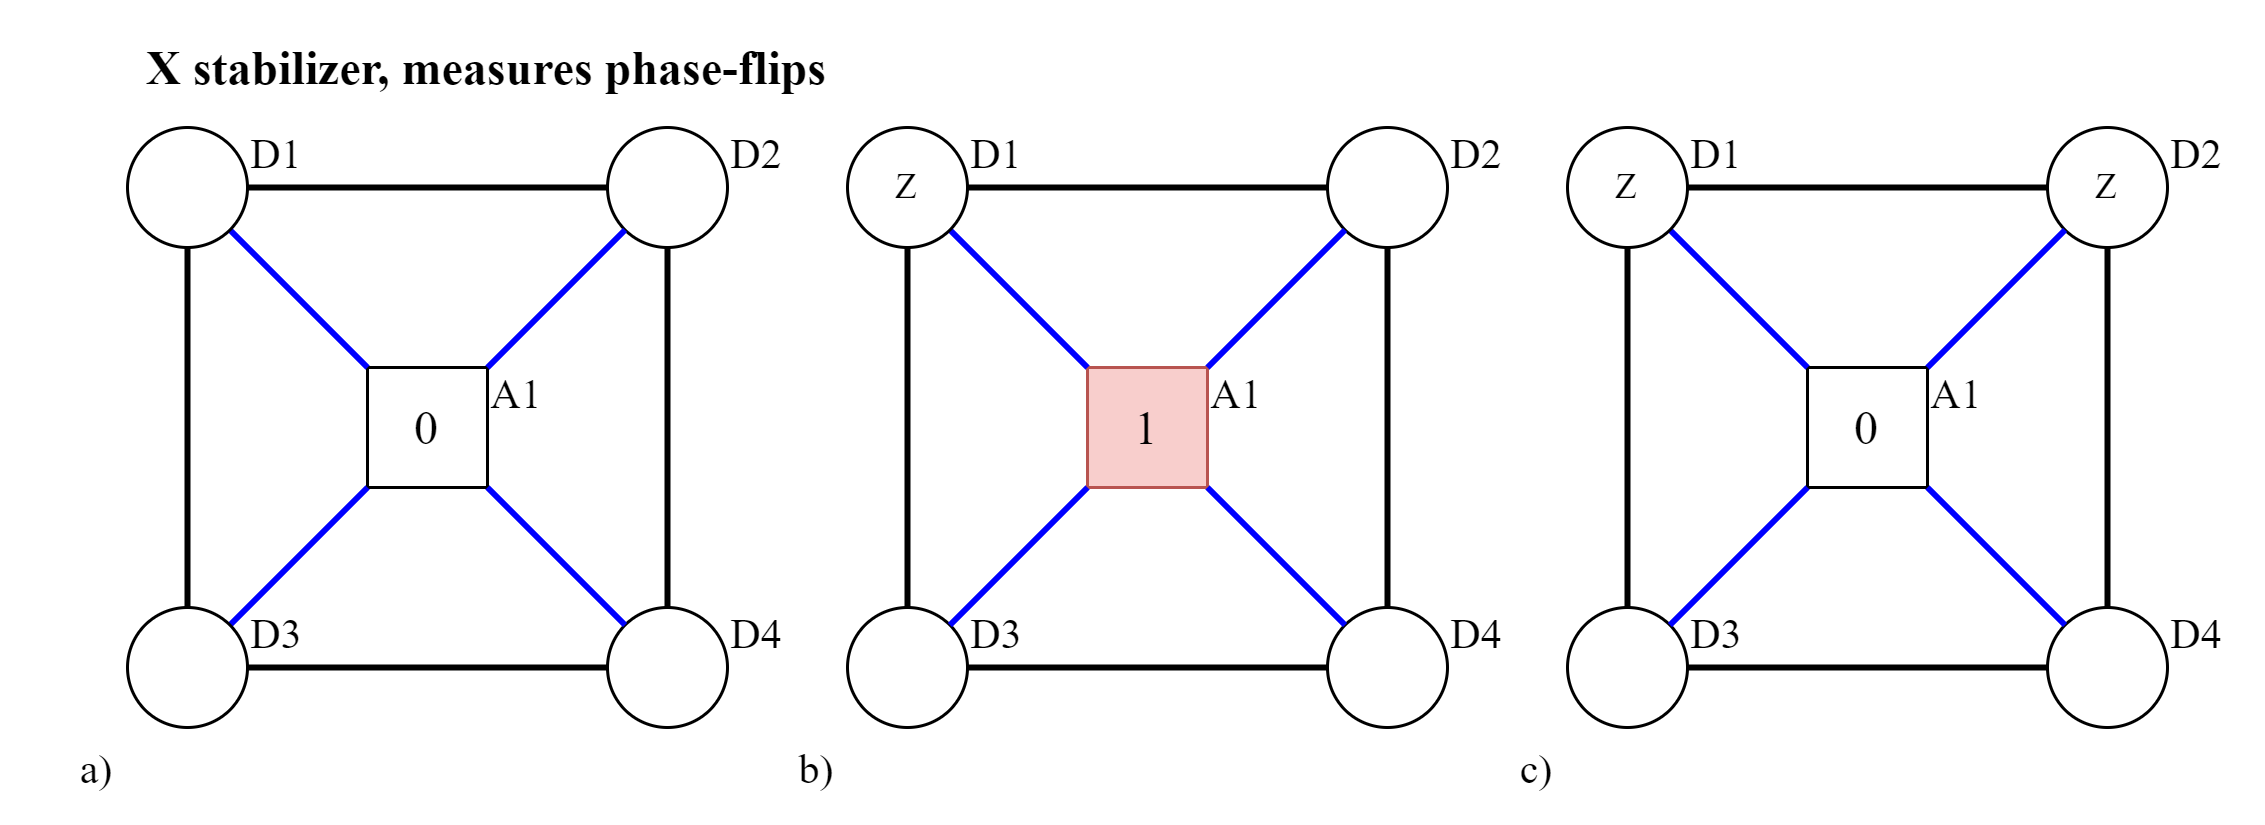

The diagram above was exported from draw.io. Its source (the exported page's mxGraphModel, read from the mxfile embedded in the PNG):
<mxGraphModel dx="1038" dy="641" grid="1" gridSize="10" guides="1" tooltips="1" connect="1" arrows="1" fold="1" page="1" pageScale="1" pageWidth="850" pageHeight="1100" math="0" shadow="0">
  <root>
    <mxCell id="0" />
    <mxCell id="1" parent="0" />
    <mxCell id="2" value="&lt;font style=&quot;font-size: 16px;&quot;&gt;0&lt;/font&gt;" style="rounded=0;whiteSpace=wrap;html=1;fontFamily=Times New Roman;" vertex="1" parent="1">
      <mxGeometry x="360" y="800" width="40" height="40" as="geometry" />
    </mxCell>
    <mxCell id="3" value="&lt;font style=&quot;font-size: 14px;&quot;&gt;A1&lt;/font&gt;" style="text;html=1;strokeColor=none;fillColor=none;align=center;verticalAlign=middle;whiteSpace=wrap;rounded=0;fontFamily=Times New Roman;" vertex="1" parent="1">
      <mxGeometry x="390" y="800" width="40" height="20" as="geometry" />
    </mxCell>
    <mxCell id="4" value="" style="group;fontFamily=Times New Roman;" vertex="1" connectable="0" parent="1">
      <mxGeometry x="440" y="880" width="80" height="70" as="geometry" />
    </mxCell>
    <mxCell id="5" value="" style="group" vertex="1" connectable="0" parent="4">
      <mxGeometry width="70" height="60" as="geometry" />
    </mxCell>
    <mxCell id="6" value="" style="ellipse;whiteSpace=wrap;html=1;aspect=fixed;fontFamily=Times New Roman;" vertex="1" parent="5">
      <mxGeometry width="40" height="40" as="geometry" />
    </mxCell>
    <mxCell id="7" value="&lt;font style=&quot;font-size: 14px;&quot;&gt;D4&lt;/font&gt;" style="text;html=1;strokeColor=none;fillColor=none;align=center;verticalAlign=middle;whiteSpace=wrap;rounded=0;fontFamily=Times New Roman;" vertex="1" parent="5">
      <mxGeometry x="30" width="40" height="20" as="geometry" />
    </mxCell>
    <mxCell id="8" value="" style="endArrow=none;html=1;rounded=0;fontFamily=Times New Roman;strokeWidth=2;strokeColor=#0000FF;entryX=0;entryY=1;entryDx=0;entryDy=0;" edge="1" source="51" target="2" parent="1">
      <mxGeometry width="50" height="50" relative="1" as="geometry">
        <mxPoint x="300" y="870" as="sourcePoint" />
        <mxPoint x="350" y="820" as="targetPoint" />
      </mxGeometry>
    </mxCell>
    <mxCell id="9" value="" style="endArrow=none;html=1;rounded=0;fontFamily=Times New Roman;strokeWidth=2;strokeColor=#0000FF;entryX=0;entryY=0;entryDx=0;entryDy=0;" edge="1" source="11" target="2" parent="1">
      <mxGeometry width="50" height="50" relative="1" as="geometry">
        <mxPoint x="323.1200000000001" y="895.5999999999999" as="sourcePoint" />
        <mxPoint x="370" y="850" as="targetPoint" />
      </mxGeometry>
    </mxCell>
    <mxCell id="10" value="&lt;font style=&quot;font-size: 14px;&quot;&gt;D1&lt;/font&gt;" style="text;html=1;strokeColor=none;fillColor=none;align=center;verticalAlign=middle;whiteSpace=wrap;rounded=0;fontFamily=Times New Roman;" vertex="1" parent="1">
      <mxGeometry x="310" y="720" width="40" height="20" as="geometry" />
    </mxCell>
    <mxCell id="11" value="" style="ellipse;whiteSpace=wrap;html=1;aspect=fixed;fontFamily=Times New Roman;" vertex="1" parent="1">
      <mxGeometry x="280" y="720" width="40" height="40" as="geometry" />
    </mxCell>
    <mxCell id="12" value="" style="ellipse;whiteSpace=wrap;html=1;aspect=fixed;fontFamily=Times New Roman;" vertex="1" parent="1">
      <mxGeometry x="440" y="720" width="40" height="40" as="geometry" />
    </mxCell>
    <mxCell id="13" value="&lt;font style=&quot;font-size: 14px;&quot;&gt;D2&lt;/font&gt;" style="text;html=1;strokeColor=none;fillColor=none;align=center;verticalAlign=middle;whiteSpace=wrap;rounded=0;fontFamily=Times New Roman;" vertex="1" parent="1">
      <mxGeometry x="470" y="720" width="40" height="20" as="geometry" />
    </mxCell>
    <mxCell id="14" value="" style="endArrow=none;html=1;rounded=0;fontFamily=Times New Roman;strokeWidth=2;strokeColor=#0000FF;exitX=1;exitY=0;exitDx=0;exitDy=0;" edge="1" source="2" target="12" parent="1">
      <mxGeometry width="50" height="50" relative="1" as="geometry">
        <mxPoint x="417.08956936891184" y="784.0046485574045" as="sourcePoint" />
        <mxPoint x="462.91999999999996" y="829.89" as="targetPoint" />
      </mxGeometry>
    </mxCell>
    <mxCell id="15" value="" style="endArrow=none;html=1;rounded=0;fontFamily=Times New Roman;strokeWidth=2;strokeColor=#0000FF;" edge="1" source="2" target="6" parent="1">
      <mxGeometry width="50" height="50" relative="1" as="geometry">
        <mxPoint x="410" y="810" as="sourcePoint" />
        <mxPoint x="455.83043063107925" y="764.1146485574133" as="targetPoint" />
      </mxGeometry>
    </mxCell>
    <mxCell id="16" value="&lt;font style=&quot;font-size: 16px;&quot;&gt;1&lt;/font&gt;" style="rounded=0;whiteSpace=wrap;html=1;fontFamily=Times New Roman;fillColor=#f8cecc;strokeColor=#b85450;" vertex="1" parent="1">
      <mxGeometry x="600" y="800" width="40" height="40" as="geometry" />
    </mxCell>
    <mxCell id="17" value="&lt;font style=&quot;font-size: 14px;&quot;&gt;A1&lt;/font&gt;" style="text;html=1;strokeColor=none;fillColor=none;align=center;verticalAlign=middle;whiteSpace=wrap;rounded=0;fontFamily=Times New Roman;" vertex="1" parent="1">
      <mxGeometry x="630" y="800" width="40" height="20" as="geometry" />
    </mxCell>
    <mxCell id="18" value="" style="group" vertex="1" connectable="0" parent="1">
      <mxGeometry x="680" y="880" width="100" height="70" as="geometry" />
    </mxCell>
    <mxCell id="19" value="" style="ellipse;whiteSpace=wrap;html=1;aspect=fixed;fontFamily=Times New Roman;" vertex="1" parent="18">
      <mxGeometry width="40" height="40" as="geometry" />
    </mxCell>
    <mxCell id="20" value="&lt;font style=&quot;font-size: 14px;&quot;&gt;D4&lt;/font&gt;" style="text;html=1;strokeColor=none;fillColor=none;align=center;verticalAlign=middle;whiteSpace=wrap;rounded=0;fontFamily=Times New Roman;" vertex="1" parent="18">
      <mxGeometry x="30" width="40" height="20" as="geometry" />
    </mxCell>
    <mxCell id="21" value="&lt;font style=&quot;font-size: 14px;&quot;&gt;a)&lt;/font&gt;" style="text;html=1;strokeColor=none;fillColor=none;align=center;verticalAlign=middle;whiteSpace=wrap;rounded=0;fontFamily=Times New Roman;" vertex="1" parent="18">
      <mxGeometry x="-440" y="40" width="60" height="30" as="geometry" />
    </mxCell>
    <mxCell id="22" value="&lt;font style=&quot;font-size: 14px;&quot;&gt;c)&lt;/font&gt;" style="text;html=1;strokeColor=none;fillColor=none;align=center;verticalAlign=middle;whiteSpace=wrap;rounded=0;fontFamily=Times New Roman;" vertex="1" parent="18">
      <mxGeometry x="40" y="40" width="60" height="30" as="geometry" />
    </mxCell>
    <mxCell id="23" value="&lt;font style=&quot;font-size: 14px;&quot;&gt;b)&lt;/font&gt;" style="text;html=1;strokeColor=none;fillColor=none;align=center;verticalAlign=middle;whiteSpace=wrap;rounded=0;fontFamily=Times New Roman;" vertex="1" parent="18">
      <mxGeometry x="-200" y="40" width="60" height="30" as="geometry" />
    </mxCell>
    <mxCell id="24" value="" style="group" vertex="1" connectable="0" parent="1">
      <mxGeometry x="520" y="880" width="60" height="60" as="geometry" />
    </mxCell>
    <mxCell id="25" value="" style="ellipse;whiteSpace=wrap;html=1;aspect=fixed;fontFamily=Times New Roman;" vertex="1" parent="24">
      <mxGeometry width="40" height="40" as="geometry" />
    </mxCell>
    <mxCell id="26" value="&lt;font style=&quot;font-size: 14px;&quot;&gt;D3&lt;/font&gt;" style="text;html=1;strokeColor=none;fillColor=none;align=center;verticalAlign=middle;whiteSpace=wrap;rounded=0;fontFamily=Times New Roman;" vertex="1" parent="24">
      <mxGeometry x="30" width="40" height="20" as="geometry" />
    </mxCell>
    <mxCell id="27" value="" style="endArrow=none;html=1;rounded=0;fontFamily=Times New Roman;strokeWidth=2;strokeColor=#0000FF;entryX=0;entryY=1;entryDx=0;entryDy=0;" edge="1" source="25" target="16" parent="1">
      <mxGeometry width="50" height="50" relative="1" as="geometry">
        <mxPoint x="540" y="870" as="sourcePoint" />
        <mxPoint x="590" y="820" as="targetPoint" />
      </mxGeometry>
    </mxCell>
    <mxCell id="28" value="" style="endArrow=none;html=1;rounded=0;fontFamily=Times New Roman;strokeWidth=2;strokeColor=#0000FF;entryX=0;entryY=0;entryDx=0;entryDy=0;" edge="1" source="30" target="16" parent="1">
      <mxGeometry width="50" height="50" relative="1" as="geometry">
        <mxPoint x="563.1200000000001" y="895.5999999999999" as="sourcePoint" />
        <mxPoint x="610" y="850" as="targetPoint" />
      </mxGeometry>
    </mxCell>
    <mxCell id="29" value="&lt;font style=&quot;font-size: 14px;&quot;&gt;D1&lt;/font&gt;" style="text;html=1;strokeColor=none;fillColor=none;align=center;verticalAlign=middle;whiteSpace=wrap;rounded=0;fontFamily=Times New Roman;" vertex="1" parent="1">
      <mxGeometry x="550" y="720" width="40" height="20" as="geometry" />
    </mxCell>
    <mxCell id="30" value="Z" style="ellipse;whiteSpace=wrap;html=1;aspect=fixed;fontFamily=Times New Roman;" vertex="1" parent="1">
      <mxGeometry x="520" y="720" width="40" height="40" as="geometry" />
    </mxCell>
    <mxCell id="31" value="" style="ellipse;whiteSpace=wrap;html=1;aspect=fixed;fontFamily=Times New Roman;" vertex="1" parent="1">
      <mxGeometry x="680" y="720" width="40" height="40" as="geometry" />
    </mxCell>
    <mxCell id="32" value="&lt;font style=&quot;font-size: 14px;&quot;&gt;D2&lt;/font&gt;" style="text;html=1;strokeColor=none;fillColor=none;align=center;verticalAlign=middle;whiteSpace=wrap;rounded=0;fontFamily=Times New Roman;" vertex="1" parent="1">
      <mxGeometry x="710" y="720" width="40" height="20" as="geometry" />
    </mxCell>
    <mxCell id="33" value="" style="endArrow=none;html=1;rounded=0;fontFamily=Times New Roman;strokeWidth=2;strokeColor=#0000FF;exitX=1;exitY=0;exitDx=0;exitDy=0;" edge="1" source="16" target="31" parent="1">
      <mxGeometry width="50" height="50" relative="1" as="geometry">
        <mxPoint x="657.0895693689118" y="784.0046485574045" as="sourcePoint" />
        <mxPoint x="702.92" y="829.89" as="targetPoint" />
      </mxGeometry>
    </mxCell>
    <mxCell id="34" value="" style="endArrow=none;html=1;rounded=0;fontFamily=Times New Roman;strokeWidth=2;strokeColor=#0000FF;" edge="1" source="16" target="19" parent="1">
      <mxGeometry width="50" height="50" relative="1" as="geometry">
        <mxPoint x="650" y="810" as="sourcePoint" />
        <mxPoint x="695.8304306310793" y="764.1146485574133" as="targetPoint" />
      </mxGeometry>
    </mxCell>
    <mxCell id="35" value="&lt;font style=&quot;font-size: 16px;&quot;&gt;0&lt;/font&gt;" style="rounded=0;whiteSpace=wrap;html=1;fontFamily=Times New Roman;" vertex="1" parent="1">
      <mxGeometry x="840" y="800" width="40" height="40" as="geometry" />
    </mxCell>
    <mxCell id="36" value="&lt;font style=&quot;font-size: 14px;&quot;&gt;A1&lt;/font&gt;" style="text;html=1;strokeColor=none;fillColor=none;align=center;verticalAlign=middle;whiteSpace=wrap;rounded=0;fontFamily=Times New Roman;" vertex="1" parent="1">
      <mxGeometry x="870" y="800" width="40" height="20" as="geometry" />
    </mxCell>
    <mxCell id="37" value="" style="group" vertex="1" connectable="0" parent="1">
      <mxGeometry x="920" y="880" width="70" height="60" as="geometry" />
    </mxCell>
    <mxCell id="38" value="" style="ellipse;whiteSpace=wrap;html=1;aspect=fixed;fontFamily=Times New Roman;" vertex="1" parent="37">
      <mxGeometry width="40" height="40" as="geometry" />
    </mxCell>
    <mxCell id="39" value="&lt;font style=&quot;font-size: 14px;&quot;&gt;D4&lt;/font&gt;" style="text;html=1;strokeColor=none;fillColor=none;align=center;verticalAlign=middle;whiteSpace=wrap;rounded=0;fontFamily=Times New Roman;" vertex="1" parent="37">
      <mxGeometry x="30" width="40" height="20" as="geometry" />
    </mxCell>
    <mxCell id="40" value="" style="group" vertex="1" connectable="0" parent="1">
      <mxGeometry x="760" y="880" width="60" height="60" as="geometry" />
    </mxCell>
    <mxCell id="41" value="" style="ellipse;whiteSpace=wrap;html=1;aspect=fixed;fontFamily=Times New Roman;" vertex="1" parent="40">
      <mxGeometry width="40" height="40" as="geometry" />
    </mxCell>
    <mxCell id="42" value="&lt;font style=&quot;font-size: 14px;&quot;&gt;D3&lt;/font&gt;" style="text;html=1;strokeColor=none;fillColor=none;align=center;verticalAlign=middle;whiteSpace=wrap;rounded=0;fontFamily=Times New Roman;" vertex="1" parent="40">
      <mxGeometry x="30" width="40" height="20" as="geometry" />
    </mxCell>
    <mxCell id="43" value="" style="endArrow=none;html=1;rounded=0;fontFamily=Times New Roman;strokeWidth=2;strokeColor=#0000FF;entryX=0;entryY=1;entryDx=0;entryDy=0;" edge="1" source="41" target="35" parent="1">
      <mxGeometry width="50" height="50" relative="1" as="geometry">
        <mxPoint x="780" y="870" as="sourcePoint" />
        <mxPoint x="830" y="820" as="targetPoint" />
      </mxGeometry>
    </mxCell>
    <mxCell id="44" value="" style="endArrow=none;html=1;rounded=0;fontFamily=Times New Roman;strokeWidth=2;strokeColor=#0000FF;entryX=0;entryY=0;entryDx=0;entryDy=0;" edge="1" source="46" target="35" parent="1">
      <mxGeometry width="50" height="50" relative="1" as="geometry">
        <mxPoint x="803.1200000000001" y="895.5999999999999" as="sourcePoint" />
        <mxPoint x="850" y="850" as="targetPoint" />
      </mxGeometry>
    </mxCell>
    <mxCell id="45" value="&lt;font style=&quot;font-size: 14px;&quot;&gt;D1&lt;/font&gt;" style="text;html=1;strokeColor=none;fillColor=none;align=center;verticalAlign=middle;whiteSpace=wrap;rounded=0;fontFamily=Times New Roman;" vertex="1" parent="1">
      <mxGeometry x="790" y="720" width="40" height="20" as="geometry" />
    </mxCell>
    <mxCell id="46" value="Z" style="ellipse;whiteSpace=wrap;html=1;aspect=fixed;fontFamily=Times New Roman;" vertex="1" parent="1">
      <mxGeometry x="760" y="720" width="40" height="40" as="geometry" />
    </mxCell>
    <mxCell id="47" value="Z" style="ellipse;whiteSpace=wrap;html=1;aspect=fixed;fontFamily=Times New Roman;" vertex="1" parent="1">
      <mxGeometry x="920" y="720" width="40" height="40" as="geometry" />
    </mxCell>
    <mxCell id="48" value="&lt;font style=&quot;font-size: 14px;&quot;&gt;D2&lt;/font&gt;" style="text;html=1;strokeColor=none;fillColor=none;align=center;verticalAlign=middle;whiteSpace=wrap;rounded=0;fontFamily=Times New Roman;" vertex="1" parent="1">
      <mxGeometry x="950" y="720" width="40" height="20" as="geometry" />
    </mxCell>
    <mxCell id="49" value="" style="endArrow=none;html=1;rounded=0;fontFamily=Times New Roman;strokeWidth=2;strokeColor=#0000FF;exitX=1;exitY=0;exitDx=0;exitDy=0;" edge="1" source="35" target="47" parent="1">
      <mxGeometry width="50" height="50" relative="1" as="geometry">
        <mxPoint x="897.0895693689118" y="784.0046485574045" as="sourcePoint" />
        <mxPoint x="942.92" y="829.89" as="targetPoint" />
      </mxGeometry>
    </mxCell>
    <mxCell id="50" value="" style="endArrow=none;html=1;rounded=0;fontFamily=Times New Roman;strokeWidth=2;strokeColor=#0000FF;" edge="1" source="35" target="38" parent="1">
      <mxGeometry width="50" height="50" relative="1" as="geometry">
        <mxPoint x="890" y="810" as="sourcePoint" />
        <mxPoint x="935.8304306310793" y="764.1146485574133" as="targetPoint" />
      </mxGeometry>
    </mxCell>
    <mxCell id="51" value="" style="ellipse;whiteSpace=wrap;html=1;aspect=fixed;fontFamily=Times New Roman;" vertex="1" parent="1">
      <mxGeometry x="280" y="880" width="40" height="40" as="geometry" />
    </mxCell>
    <mxCell id="52" value="&lt;font style=&quot;font-size: 14px;&quot;&gt;D3&lt;/font&gt;" style="text;html=1;strokeColor=none;fillColor=none;align=center;verticalAlign=middle;whiteSpace=wrap;rounded=0;fontFamily=Times New Roman;" vertex="1" parent="1">
      <mxGeometry x="310" y="880" width="40" height="20" as="geometry" />
    </mxCell>
    <mxCell id="53" value="" style="endArrow=none;html=1;rounded=0;strokeColor=#000000;strokeWidth=2;fontFamily=Times New Roman;fontSize=14;" edge="1" parent="1">
      <mxGeometry width="50" height="50" relative="1" as="geometry">
        <mxPoint x="300" y="880" as="sourcePoint" />
        <mxPoint x="300" y="760" as="targetPoint" />
      </mxGeometry>
    </mxCell>
    <mxCell id="54" value="" style="endArrow=none;html=1;rounded=0;strokeColor=#000000;strokeWidth=2;fontFamily=Times New Roman;fontSize=14;" edge="1" parent="1">
      <mxGeometry width="50" height="50" relative="1" as="geometry">
        <mxPoint x="320" y="740" as="sourcePoint" />
        <mxPoint x="440" y="740" as="targetPoint" />
      </mxGeometry>
    </mxCell>
    <mxCell id="55" value="" style="endArrow=none;html=1;rounded=0;strokeColor=#000000;strokeWidth=2;fontFamily=Times New Roman;fontSize=14;" edge="1" parent="1">
      <mxGeometry width="50" height="50" relative="1" as="geometry">
        <mxPoint x="460" y="880" as="sourcePoint" />
        <mxPoint x="460" y="760" as="targetPoint" />
      </mxGeometry>
    </mxCell>
    <mxCell id="56" value="" style="endArrow=none;html=1;rounded=0;strokeColor=#000000;strokeWidth=2;fontFamily=Times New Roman;fontSize=14;" edge="1" parent="1">
      <mxGeometry width="50" height="50" relative="1" as="geometry">
        <mxPoint x="320" y="900" as="sourcePoint" />
        <mxPoint x="440" y="900" as="targetPoint" />
      </mxGeometry>
    </mxCell>
    <mxCell id="57" value="" style="endArrow=none;html=1;rounded=0;strokeColor=#000000;strokeWidth=2;fontFamily=Times New Roman;fontSize=14;" edge="1" parent="1">
      <mxGeometry width="50" height="50" relative="1" as="geometry">
        <mxPoint x="540" y="880" as="sourcePoint" />
        <mxPoint x="540" y="760" as="targetPoint" />
      </mxGeometry>
    </mxCell>
    <mxCell id="58" value="" style="endArrow=none;html=1;rounded=0;strokeColor=#000000;strokeWidth=2;fontFamily=Times New Roman;fontSize=14;" edge="1" parent="1">
      <mxGeometry width="50" height="50" relative="1" as="geometry">
        <mxPoint x="560" y="740" as="sourcePoint" />
        <mxPoint x="680" y="740" as="targetPoint" />
      </mxGeometry>
    </mxCell>
    <mxCell id="59" value="" style="endArrow=none;html=1;rounded=0;strokeColor=#000000;strokeWidth=2;fontFamily=Times New Roman;fontSize=14;" edge="1" parent="1">
      <mxGeometry width="50" height="50" relative="1" as="geometry">
        <mxPoint x="700" y="880" as="sourcePoint" />
        <mxPoint x="700" y="760" as="targetPoint" />
      </mxGeometry>
    </mxCell>
    <mxCell id="60" value="" style="endArrow=none;html=1;rounded=0;strokeColor=#000000;strokeWidth=2;fontFamily=Times New Roman;fontSize=14;" edge="1" parent="1">
      <mxGeometry width="50" height="50" relative="1" as="geometry">
        <mxPoint x="560" y="900" as="sourcePoint" />
        <mxPoint x="680" y="900" as="targetPoint" />
      </mxGeometry>
    </mxCell>
    <mxCell id="61" value="" style="endArrow=none;html=1;rounded=0;strokeColor=#000000;strokeWidth=2;fontFamily=Times New Roman;fontSize=14;" edge="1" parent="1">
      <mxGeometry width="50" height="50" relative="1" as="geometry">
        <mxPoint x="780" y="880" as="sourcePoint" />
        <mxPoint x="780" y="760" as="targetPoint" />
      </mxGeometry>
    </mxCell>
    <mxCell id="62" value="" style="endArrow=none;html=1;rounded=0;strokeColor=#000000;strokeWidth=2;fontFamily=Times New Roman;fontSize=14;" edge="1" parent="1">
      <mxGeometry width="50" height="50" relative="1" as="geometry">
        <mxPoint x="800" y="740" as="sourcePoint" />
        <mxPoint x="920" y="740" as="targetPoint" />
      </mxGeometry>
    </mxCell>
    <mxCell id="63" value="" style="endArrow=none;html=1;rounded=0;strokeColor=#000000;strokeWidth=2;fontFamily=Times New Roman;fontSize=14;" edge="1" parent="1">
      <mxGeometry width="50" height="50" relative="1" as="geometry">
        <mxPoint x="940" y="880" as="sourcePoint" />
        <mxPoint x="940" y="760" as="targetPoint" />
      </mxGeometry>
    </mxCell>
    <mxCell id="64" value="" style="endArrow=none;html=1;rounded=0;strokeColor=#000000;strokeWidth=2;fontFamily=Times New Roman;fontSize=14;" edge="1" parent="1">
      <mxGeometry width="50" height="50" relative="1" as="geometry">
        <mxPoint x="800" y="900" as="sourcePoint" />
        <mxPoint x="920" y="900" as="targetPoint" />
      </mxGeometry>
    </mxCell>
    <mxCell id="65" value="&lt;b&gt;&lt;font face=&quot;Times New Roman&quot; style=&quot;font-size: 16px;&quot;&gt;X stabilizer, measures phase-flips&lt;/font&gt;&lt;/b&gt;" style="text;html=1;strokeColor=none;fillColor=none;align=center;verticalAlign=middle;whiteSpace=wrap;rounded=0;" vertex="1" parent="1">
      <mxGeometry x="280" y="680" width="240" height="40" as="geometry" />
    </mxCell>
  </root>
</mxGraphModel>